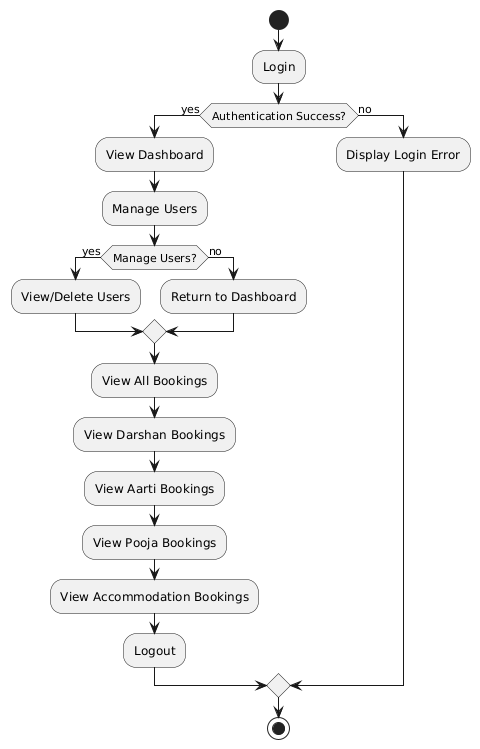

The diagram above was rendered by PlantUML. Its source (embedded in the PNG):
@startuml
|Admin|
start
:Login;
if (Authentication Success?) then (yes)
  :View Dashboard;
  :Manage Users;
  if (Manage Users?) then (yes)
    :View/Delete Users;
  else (no)
    :Return to Dashboard;
  endif
  :View All Bookings;
  :View Darshan Bookings;
  :View Aarti Bookings;
  :View Pooja Bookings;
  :View Accommodation Bookings;
  :Logout;
else (no)
  :Display Login Error;
endif
stop
@enduml